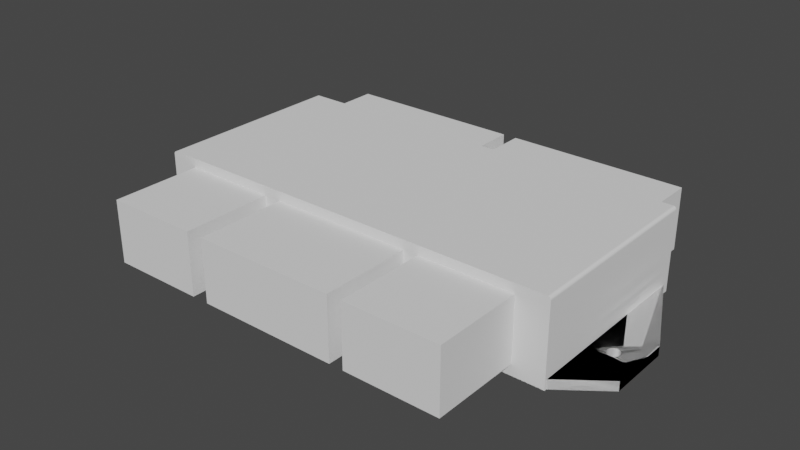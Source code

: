 # Source: digiface_mount.blend  (saved by Blender 3.5.10; exported with 4.5.12 LTS)
import bpy
from mathutils import Matrix  # noqa: F401  (used for matrix-valued properties, if any)

bpy.ops.wm.read_factory_settings(use_empty=True)
scene = bpy.context.scene
scene.name = 'Scene'

# ---- collections
col_cut_outs = bpy.data.collections.new('cut outs'); scene.collection.children.link(col_cut_outs)

# ---- world
world_world = bpy.data.worlds.new('World'); scene.world = world_world
world_world.use_nodes = True; world_world.node_tree.nodes.clear()
_N = world_world.node_tree.nodes; _L = world_world.node_tree.links
n0 = _N.new('ShaderNodeOutputWorld'); n0.name = 'World Output'; n0.location = (300, 300)
n1 = _N.new('ShaderNodeBackground'); n1.name = 'Background'; n1.location = (10, 300)
n1.inputs[0].default_value = (0.05088, 0.05088, 0.05088, 1.0)
_L.new(n1.outputs[0], n0.inputs[0])
n0.is_active_output = True
world_world.color = (0.05088, 0.05088, 0.05088)
world_world.use_sun_shadow = False
world_world.sun_shadow_jitter_overblur = 0.0

# ---- meshes
me_sketch = bpy.data.meshes.new('Sketch')
me_sketch.from_pydata([(-6.7, 0.0, 0.0), (6.7, 0.0, 0.0), (6.7, 2.55, 0.0), (6.699, 2.564, 0.0), (6.696, 2.577, 0.0), (6.692, 2.589, 0.0), (6.686, 2.6, 0.0), (6.679, 2.611, 0.0), (6.671, 2.621, 0.0), (6.661, 2.629, 0.0), (6.65, 2.636, 0.0), (6.639, 2.642, 0.0), (6.627, 2.646, 0.0), (6.614, 2.649, 0.0), (6.6, 2.65, 0.0), (-6.6, 2.65, 0.0), (-6.614, 2.649, 0.0), (-6.627, 2.646, 0.0), (-6.639, 2.642, 0.0), (-6.65, 2.636, 0.0), (-6.661, 2.629, 0.0), (-6.671, 2.621, 0.0), (-6.679, 2.611, 0.0), (-6.686, 2.6, 0.0), (-6.692, 2.589, 0.0), (-6.696, 2.577, 0.0), (-6.699, 2.564, 0.0), (-6.7, 2.55, 0.0)], [], [(0, 1, 2, 3, 4, 5, 6, 7, 8, 9, 10, 11, 12, 13, 14, 15, 16, 17, 18, 19, 20, 21, 22, 23, 24, 25, 26, 27)])
_uv = me_sketch.uv_layers.new(name='UVMap')
_uv.uv.foreach_set('vector', [0.0, 0.0, 0.2892, 0.0, 0.4337, 0.0, 0.4458, 0.0, 0.4578, 0.0, 0.4699, 0.0, 0.4819, 0.0, 0.494, 0.0, 0.506, 0.0, 0.5181, 0.0, 0.5301, 0.0, 0.5422, 0.0, 0.5542, 0.0, 0.5663, 0.0, 0.5783, 0.0, 0.7229, 0.0, 0.7349, 0.0, 0.747, 0.0, 0.759, 0.0, 0.7711, 0.0, 0.7831, 0.0, 0.7952, 0.0, 0.8072, 0.0, 0.8193, 0.0, 0.8313, 0.0, 0.8434, 0.0, 0.8554, 0.0, 0.8675, 0.0])
me_sketch.update()
me_digiface = bpy.data.meshes.new('digiface')
me_digiface.from_pydata([(6.375, 2.25, 0.0), (6.375, 0.0, 0.0), (-6.375, 0.0, 0.0), (-6.375, 2.25, 0.0), (-6.374, 2.264, 0.0), (-6.371, 2.277, 0.0), (-6.367, 2.289, 0.0), (-6.361, 2.3, 0.0), (-6.354, 2.311, 0.0), (-6.346, 2.321, 0.0), (-6.336, 2.329, 0.0), (-6.325, 2.336, 0.0), (-6.314, 2.342, 0.0), (-6.302, 2.346, 0.0), (-6.289, 2.349, 0.0), (-6.275, 2.35, 0.0), (6.275, 2.35, 0.0), (6.289, 2.349, 0.0), (6.302, 2.346, 0.0), (6.314, 2.342, 0.0), (6.325, 2.336, 0.0), (6.336, 2.329, 0.0), (6.346, 2.321, 0.0), (6.354, 2.311, 0.0), (6.361, 2.3, 0.0), (6.367, 2.289, 0.0), (6.371, 2.277, 0.0), (6.374, 2.264, 0.0)], [], [(15, 14, 13, 12, 11, 10, 9, 8, 7, 6, 5, 4, 3, 2, 1, 0, 27, 26, 25, 24, 23, 22, 21, 20, 19, 18, 17, 16)])
_uv = me_digiface.uv_layers.new(name='UVMap')
_uv.uv.foreach_set('vector', [0.7229, 0.0, 0.7108, 0.0, 0.6988, 0.0, 0.6867, 0.0, 0.6747, 0.0, 0.6627, 0.0, 0.6506, 0.0, 0.6386, 0.0, 0.6265, 0.0, 0.6145, 0.0, 0.6024, 0.0, 0.5904, 0.0, 0.5783, 0.0, 0.4337, 0.0, 0.1446, 0.0, 0.0, 0.0, 1.0, 0.0, 0.988, 0.0, 0.9759, 0.0, 0.9639, 0.0, 0.9518, 0.0, 0.9398, 0.0, 0.9277, 0.0, 0.9157, 0.0, 0.9036, 0.0, 0.8916, 0.0, 0.8795, 0.0, 0.8675, 0.0])
me_digiface.update()
me_feet = bpy.data.meshes.new('feet')
me_feet.from_pydata([(6.6, -3.1, 0.0), (-6.6, -3.1, 0.0), (-8.1, -1.964, 0.0), (-8.1, -1.211, 0.0), (-8.1, 0.03649, 0.0), (-6.6, 3.1, 0.0), (-1.968, 3.1, 0.0), (-1.0, 4.6, 0.0), (1.0, 4.6, 0.0), (1.364, 4.036, 0.0), (1.484, 3.85, 0.0), (1.968, 3.1, 0.0), (6.6, 3.1, 0.0), (8.1, 0.03649, 0.0), (8.1, -1.211, 0.0), (8.1, -1.964, 0.0), (-7.35, -0.7635, 0.0), (-7.377, -0.7653, 0.0), (-7.403, -0.7707, 0.0), (-7.428, -0.7792, 0.0), (-7.451, -0.7908, 0.0), (-7.472, -0.8052, 0.0), (-7.491, -0.8221, 0.0), (-7.508, -0.8413, 0.0), (-7.523, -0.8626, 0.0), (-7.534, -0.8857, 0.0), (-7.543, -0.9103, 0.0), (-7.548, -0.9364, 0.0), (-7.55, -0.9635, 0.0), (-7.548, -0.9907, 0.0), (-7.543, -1.017, 0.0), (-7.534, -1.041, 0.0), (-7.523, -1.064, 0.0), (-7.508, -1.086, 0.0), (-7.491, -1.105, 0.0), (-7.472, -1.122, 0.0), (-7.451, -1.136, 0.0), (-7.428, -1.148, 0.0), (-7.403, -1.156, 0.0), (-7.377, -1.162, 0.0), (-7.35, -1.164, 0.0), (-7.323, -1.162, 0.0), (-7.297, -1.156, 0.0), (-7.272, -1.148, 0.0), (-7.249, -1.136, 0.0), (-7.228, -1.122, 0.0), (-7.209, -1.105, 0.0), (-7.192, -1.086, 0.0), (-7.177, -1.064, 0.0), (-7.166, -1.041, 0.0), (-7.157, -1.017, 0.0), (-7.152, -0.9907, 0.0), (-7.15, -0.9635, 0.0), (-7.152, -0.9364, 0.0), (-7.157, -0.9103, 0.0), (-7.166, -0.8857, 0.0), (-7.177, -0.8626, 0.0), (-7.192, -0.8413, 0.0), (-7.209, -0.8221, 0.0), (-7.228, -0.8052, 0.0), (-7.249, -0.7908, 0.0), (-7.272, -0.7792, 0.0), (-7.297, -0.7707, 0.0), (-7.323, -0.7653, 0.0), (1.03e-16, 4.05, 0.0), (-0.02714, 4.048, 0.0), (-0.05317, 4.043, 0.0), (-0.07785, 4.034, 0.0), (-0.1009, 4.023, 0.0), (-0.1222, 4.008, 0.0), (-0.1414, 3.991, 0.0), (-0.1583, 3.972, 0.0), (-0.1727, 3.951, 0.0), (-0.1843, 3.928, 0.0), (-0.1929, 3.903, 0.0), (-0.1982, 3.877, 0.0), (-0.2, 3.85, 0.0), (-0.1982, 3.823, 0.0), (-0.1929, 3.797, 0.0), (-0.1843, 3.772, 0.0), (-0.1727, 3.749, 0.0), (-0.1583, 3.728, 0.0), (-0.1414, 3.709, 0.0), (-0.1222, 3.692, 0.0), (-0.1009, 3.677, 0.0), (-0.07785, 3.666, 0.0), (-0.05317, 3.657, 0.0), (-0.02714, 3.652, 0.0), (5.402e-17, 3.65, 0.0), (0.02714, 3.652, 0.0), (0.05317, 3.657, 0.0), (0.07785, 3.666, 0.0), (0.1009, 3.677, 0.0), (0.1222, 3.692, 0.0), (0.1414, 3.709, 0.0), (0.1583, 3.728, 0.0), (0.1727, 3.749, 0.0), (0.1843, 3.772, 0.0), (0.1929, 3.797, 0.0), (0.1982, 3.823, 0.0), (0.2, 3.85, 0.0), (0.1982, 3.877, 0.0), (0.1929, 3.903, 0.0), (0.1843, 3.928, 0.0), (0.1727, 3.951, 0.0), (0.1583, 3.972, 0.0), (0.1414, 3.991, 0.0), (0.1222, 4.008, 0.0), (0.1009, 4.023, 0.0), (0.07785, 4.034, 0.0), (0.05317, 4.043, 0.0), (0.02714, 4.048, 0.0), (7.35, -0.7635, 0.0), (7.323, -0.7653, 0.0), (7.297, -0.7707, 0.0), (7.272, -0.7792, 0.0), (7.249, -0.7908, 0.0), (7.228, -0.8052, 0.0), (7.209, -0.8221, 0.0), (7.192, -0.8413, 0.0), (7.177, -0.8626, 0.0), (7.166, -0.8857, 0.0), (7.157, -0.9103, 0.0), (7.152, -0.9364, 0.0), (7.15, -0.9635, 0.0), (7.152, -0.9907, 0.0), (7.157, -1.017, 0.0), (7.166, -1.041, 0.0), (7.177, -1.064, 0.0), (7.192, -1.086, 0.0), (7.209, -1.105, 0.0), (7.228, -1.122, 0.0), (7.249, -1.136, 0.0), (7.272, -1.148, 0.0), (7.297, -1.156, 0.0), (7.323, -1.162, 0.0), (7.35, -1.164, 0.0), (7.377, -1.162, 0.0), (7.403, -1.156, 0.0), (7.428, -1.148, 0.0), (7.451, -1.136, 0.0), (7.472, -1.122, 0.0), (7.491, -1.105, 0.0), (7.508, -1.086, 0.0), (7.523, -1.064, 0.0), (7.534, -1.041, 0.0), (7.543, -1.017, 0.0), (7.548, -0.9907, 0.0), (7.55, -0.9635, 0.0), (7.548, -0.9364, 0.0), (7.543, -0.9103, 0.0), (7.534, -0.8857, 0.0), (7.523, -0.8626, 0.0), (7.508, -0.8413, 0.0), (7.491, -0.8221, 0.0), (7.472, -0.8052, 0.0), (7.451, -0.7908, 0.0), (7.428, -0.7792, 0.0), (7.403, -0.7707, 0.0), (7.377, -0.7653, 0.0), (0.0, -3.1, 0.0), (0.0, 0.0, 0.0)], [(160, 161)], [(104, 103, 102, 101, 10, 9, 110, 109, 108, 107, 106, 105), (131, 130, 129, 128, 127, 126, 125, 124, 123, 122, 121, 120, 119, 118, 117, 116, 115, 114, 113, 112, 159, 158, 157, 156, 155, 154, 153, 152, 151, 150, 149, 148, 147, 146, 145, 144, 143, 142, 141, 140, 139, 138, 14, 13, 12, 11, 10, 101, 100, 99, 98, 97, 96, 95, 94, 93, 92, 91, 90, 89, 88, 87, 86, 85, 84, 83, 82, 81, 80, 79, 78, 77, 76, 75, 74, 73, 72, 71, 70, 69, 68, 67, 66, 65, 64, 111, 110, 9, 8, 7, 6, 5, 4, 3, 32, 31, 30, 29, 28, 27, 26, 25, 24, 23, 22, 21, 20, 19, 18, 17, 16, 63, 62, 61, 60, 59, 58, 57, 56, 55, 54, 53, 52, 51, 50, 49, 48, 47, 46, 45, 44, 43, 42, 41, 40, 135, 134, 133, 132), (1, 0, 15, 14, 138, 137, 136, 135, 40, 39, 38, 37, 36, 35, 34, 33, 32, 3, 2)])
_uv = me_feet.uv_layers.new(name='UVMap')
_uv.uv.foreach_set('vector', [0.8084, 0.0, 0.8049, 0.0, 0.8014, 0.0, 0.7979, 0.0, 0.3136, 0.0, 0.3101, 0.0, 0.8293, 0.0, 0.8258, 0.0, 0.8223, 0.0, 0.8188, 0.0, 0.8153, 0.0, 0.8118, 0.0, 0.9024, 0.0, 0.899, 0.0, 0.8955, 0.0, 0.892, 0.0, 0.8885, 0.0, 0.885, 0.0, 0.8815, 0.0, 0.878, 0.0, 0.8746, 0.0, 0.8711, 0.0, 0.8676, 0.0, 0.8641, 0.0, 0.8606, 0.0, 0.8571, 0.0, 0.8537, 0.0, 0.8502, 0.0, 0.8467, 0.0, 0.8432, 0.0, 0.8397, 0.0, 0.8362, 0.0, 1.0, 0.0, 0.9965, 0.0, 0.993, 0.0, 0.9895, 0.0, 0.9861, 0.0, 0.9826, 0.0, 0.9791, 0.0, 0.9756, 0.0, 0.9721, 0.0, 0.9686, 0.0, 0.9652, 0.0, 0.9617, 0.0, 0.9582, 0.0, 0.9547, 0.0, 0.9512, 0.0, 0.9477, 0.0, 0.9443, 0.0, 0.9408, 0.0, 0.9373, 0.0, 0.9338, 0.0, 0.9303, 0.0, 0.9268, 0.0, 0.4425, 0.0, 0.4181, 0.0, 0.3763, 0.0, 0.3345, 0.0, 0.3136, 0.0, 0.7979, 0.0, 0.7944, 0.0, 0.7909, 0.0, 0.7875, 0.0, 0.784, 0.0, 0.7805, 0.0, 0.777, 0.0, 0.7735, 0.0, 0.77, 0.0, 0.7666, 0.0, 0.7631, 0.0, 0.7596, 0.0, 0.7561, 0.0, 0.7526, 0.0, 0.7491, 0.0, 0.7456, 0.0, 0.7422, 0.0, 0.7387, 0.0, 0.7352, 0.0, 0.7317, 0.0, 0.7282, 0.0, 0.7247, 0.0, 0.7213, 0.0, 0.7178, 0.0, 0.7143, 0.0, 0.7108, 0.0, 0.7073, 0.0, 0.7038, 0.0, 0.7003, 0.0, 0.6969, 0.0, 0.6934, 0.0, 0.6899, 0.0, 0.6864, 0.0, 0.6829, 0.0, 0.6794, 0.0, 0.676, 0.0, 0.6725, 0.0, 0.669, 0.0, 0.8328, 0.0, 0.8293, 0.0, 0.3101, 0.0, 0.2927, 0.0, 0.2509, 0.0, 0.2091, 0.0, 0.1672, 0.0, 0.1254, 0.0, 0.101, 0.0, 0.5575, 0.0, 0.554, 0.0, 0.5505, 0.0, 0.547, 0.0, 0.5436, 0.0, 0.5401, 0.0, 0.5366, 0.0, 0.5331, 0.0, 0.5296, 0.0, 0.5261, 0.0, 0.5226, 0.0, 0.5192, 0.0, 0.5157, 0.0, 0.5122, 0.0, 0.5087, 0.0, 0.5052, 0.0, 0.5017, 0.0, 0.6655, 0.0, 0.662, 0.0, 0.6585, 0.0, 0.6551, 0.0, 0.6516, 0.0, 0.6481, 0.0, 0.6446, 0.0, 0.6411, 0.0, 0.6376, 0.0, 0.6341, 0.0, 0.6307, 0.0, 0.6272, 0.0, 0.6237, 0.0, 0.6202, 0.0, 0.6167, 0.0, 0.6132, 0.0, 0.6098, 0.0, 0.6063, 0.0, 0.6028, 0.0, 0.5993, 0.0, 0.5958, 0.0, 0.5923, 0.0, 0.5889, 0.0, 0.5854, 0.0, 0.9164, 0.0, 0.9129, 0.0, 0.9094, 0.0, 0.9059, 0.0, 0.04181, 0.0, 0.0, 0.0, 0.4599, 0.0, 0.4425, 0.0, 0.9268, 0.0, 0.9233, 0.0, 0.9199, 0.0, 0.9164, 0.0, 0.5854, 0.0, 0.5819, 0.0, 0.5784, 0.0, 0.5749, 0.0, 0.5714, 0.0, 0.5679, 0.0, 0.5645, 0.0, 0.561, 0.0, 0.5575, 0.0, 0.101, 0.0, 0.08362, 0.0])
me_feet.update()
me_cube_002 = bpy.data.meshes.new('Cube.002')
me_cube_002.from_pydata([(-5.755, -1.473, -1.364), (-5.755, -1.473, 1.364), (-5.755, 1.473, -1.364), (-5.755, 1.473, 1.364), (5.755, -1.473, -1.364), (5.755, -1.473, 1.364), (5.755, 1.473, -1.364), (5.755, 1.473, 1.364)], [], [(0, 1, 3, 2), (2, 3, 7, 6), (6, 7, 5, 4), (4, 5, 1, 0), (2, 6, 4, 0), (7, 3, 1, 5)])
_uv = me_cube_002.uv_layers.new(name='UVMap')
_uv.uv.foreach_set('vector', [0.375, 0.0, 0.625, 0.0, 0.625, 0.25, 0.375, 0.25, 0.375, 0.25, 0.625, 0.25, 0.625, 0.5, 0.375, 0.5, 0.375, 0.5, 0.625, 0.5, 0.625, 0.75, 0.375, 0.75, 0.375, 0.75, 0.625, 0.75, 0.625, 1.0, 0.375, 1.0, 0.125, 0.5, 0.375, 0.5, 0.375, 0.75, 0.125, 0.75, 0.625, 0.5, 0.875, 0.5, 0.875, 0.75, 0.625, 0.75])
me_cube_002.update()
me_cube_003 = bpy.data.meshes.new('Cube.003')
me_cube_003.from_pydata([(-2.52, -1.193, -1.59), (-2.52, -1.193, 1.59), (-2.52, 1.193, -1.59), (-2.52, 1.193, 1.59), (2.52, -1.193, -1.59), (2.52, -1.193, 1.59), (2.52, 1.193, -1.59), (2.52, 1.193, 1.59)], [], [(0, 1, 3, 2), (2, 3, 7, 6), (6, 7, 5, 4), (4, 5, 1, 0), (2, 6, 4, 0), (7, 3, 1, 5)])
_uv = me_cube_003.uv_layers.new(name='UVMap')
_uv.uv.foreach_set('vector', [0.375, 0.0, 0.625, 0.0, 0.625, 0.25, 0.375, 0.25, 0.375, 0.25, 0.625, 0.25, 0.625, 0.5, 0.375, 0.5, 0.375, 0.5, 0.625, 0.5, 0.625, 0.75, 0.375, 0.75, 0.375, 0.75, 0.625, 0.75, 0.625, 1.0, 0.375, 1.0, 0.125, 0.5, 0.375, 0.5, 0.375, 0.75, 0.125, 0.75, 0.625, 0.5, 0.875, 0.5, 0.875, 0.75, 0.625, 0.75])
me_cube_003.update()
me_cube_004 = bpy.data.meshes.new('Cube.004')
me_cube_004.from_pydata([(-2.72, -1.515, -1.571), (-2.72, -1.515, 1.571), (-2.72, 1.515, -1.571), (-2.72, 1.515, 1.571), (2.72, -1.515, -1.571), (2.72, -1.515, 1.571), (2.72, 1.515, -1.571), (2.72, 1.515, 1.571)], [], [(0, 1, 3, 2), (2, 3, 7, 6), (6, 7, 5, 4), (4, 5, 1, 0), (2, 6, 4, 0), (7, 3, 1, 5)])
_uv = me_cube_004.uv_layers.new(name='UVMap')
_uv.uv.foreach_set('vector', [0.375, 0.0, 0.625, 0.0, 0.625, 0.25, 0.375, 0.25, 0.375, 0.25, 0.625, 0.25, 0.625, 0.5, 0.375, 0.5, 0.375, 0.5, 0.625, 0.5, 0.625, 0.75, 0.375, 0.75, 0.375, 0.75, 0.625, 0.75, 0.625, 1.0, 0.375, 1.0, 0.125, 0.5, 0.375, 0.5, 0.375, 0.75, 0.125, 0.75, 0.625, 0.5, 0.875, 0.5, 0.875, 0.75, 0.625, 0.75])
me_cube_004.update()
me_cube_001 = bpy.data.meshes.new('Cube.001')
me_cube_001.from_pydata([(-6.373, -1.057, -1.846), (-6.373, -1.057, 1.846), (-6.373, 1.057, -1.846), (-6.373, 1.057, 1.846), (6.373, -1.057, -1.846), (6.373, -1.057, 1.846), (6.373, 1.057, -1.846), (6.373, 1.057, 1.846)], [], [(0, 1, 3, 2), (2, 3, 7, 6), (6, 7, 5, 4), (4, 5, 1, 0), (2, 6, 4, 0), (7, 3, 1, 5)])
_uv = me_cube_001.uv_layers.new(name='UVMap')
_uv.uv.foreach_set('vector', [0.375, 0.0, 0.625, 0.0, 0.625, 0.25, 0.375, 0.25, 0.375, 0.25, 0.625, 0.25, 0.625, 0.5, 0.375, 0.5, 0.375, 0.5, 0.625, 0.5, 0.625, 0.75, 0.375, 0.75, 0.375, 0.75, 0.625, 0.75, 0.625, 1.0, 0.375, 1.0, 0.125, 0.5, 0.375, 0.5, 0.375, 0.75, 0.125, 0.75, 0.625, 0.5, 0.875, 0.5, 0.875, 0.75, 0.625, 0.75])
me_cube_001.update()
me_cube_005 = bpy.data.meshes.new('Cube.005')
me_cube_005.from_pydata([(-6.373, -1.057, -1.846), (-6.373, -1.057, 1.846), (-6.373, 1.057, -1.846), (-6.373, 1.057, 1.846), (6.373, -1.057, -1.846), (6.373, -1.057, 1.846), (6.373, 1.057, -1.846), (6.373, 1.057, 1.846)], [], [(0, 1, 3, 2), (2, 3, 7, 6), (6, 7, 5, 4), (4, 5, 1, 0), (2, 6, 4, 0), (7, 3, 1, 5)])
_uv = me_cube_005.uv_layers.new(name='UVMap')
_uv.uv.foreach_set('vector', [0.375, 0.0, 0.625, 0.0, 0.625, 0.25, 0.375, 0.25, 0.375, 0.25, 0.625, 0.25, 0.625, 0.5, 0.375, 0.5, 0.375, 0.5, 0.625, 0.5, 0.625, 0.75, 0.375, 0.75, 0.375, 0.75, 0.625, 0.75, 0.625, 1.0, 0.375, 1.0, 0.125, 0.5, 0.375, 0.5, 0.375, 0.75, 0.125, 0.75, 0.625, 0.5, 0.875, 0.5, 0.875, 0.75, 0.625, 0.75])
me_cube_005.update()

# ---- objects
ob_shell = bpy.data.objects.new('shell', me_sketch)
ob_digiface = bpy.data.objects.new('digiface', me_digiface)
ob_feet = bpy.data.objects.new('feet', me_feet)
ob_headphone_out = bpy.data.objects.new('headphone out', me_cube_002)
ob_usb_out = bpy.data.objects.new('usb out', me_cube_003)
ob_led_out = bpy.data.objects.new('led out', me_cube_004)
ob_adat_1_thru_4 = bpy.data.objects.new('ADAT 1 thru 4', me_cube_001)
ob_adat_5_thru_8 = bpy.data.objects.new('ADAT 5 thru 8', me_cube_005)

# ---- transforms, parenting, visibility, modifiers, constraints
ob_shell.location = (0.0, 0.0, 0.0)
ob_shell.rotation_euler = (1.571, -0.0, 0.0)
_m = ob_shell.modifiers.new('Solidify', 'SOLIDIFY')
_m.thickness = 6.2
_m.offset = 0.0
_m = ob_shell.modifiers.new('Boolean.001', 'BOOLEAN')
_m.object = ob_feet
_m.operation = 'UNION'
_m = ob_shell.modifiers.new('Boolean', 'BOOLEAN')
_m.object = ob_digiface
_m = ob_shell.modifiers.new('Boolean.002', 'BOOLEAN')
_m.object = ob_adat_1_thru_4
_m.collection = col_cut_outs
_m.operand_type = 'COLLECTION'
ob_digiface.location = (0.0, 0.0, 0.0)
ob_digiface.rotation_euler = (1.571, -0.0, 0.0)
_m = ob_digiface.modifiers.new('Solidify', 'SOLIDIFY')
_m.thickness = 5.55
_m.offset = 0.0
ob_feet.location = (0.0, 0.0, 0.0)
_m = ob_feet.modifiers.new('Solidify', 'SOLIDIFY')
_m.thickness = 0.3
_m.offset = 1.0
ob_headphone_out.location = (4.2, -4.37, 1.35)
ob_headphone_out.scale = (0.2606, 1.086, 0.7334)
ob_usb_out.location = (-4.3, -4.37, 1.35)
ob_usb_out.scale = (0.5953, 1.341, 0.6288)
ob_led_out.location = (0.0, -4.37, 1.35)
ob_led_out.scale = (0.8272, 1.056, 0.6364)
ob_adat_1_thru_4.location = (3.1, 3.83, 1.35)
ob_adat_1_thru_4.scale = (0.4511, 1.0, 0.5417)
ob_adat_5_thru_8.location = (-3.1, 3.83, 1.35)
ob_adat_5_thru_8.scale = (0.4511, 1.0, 0.5417)

# ---- collection membership
scene.collection.objects.link(ob_shell)
scene.collection.objects.link(ob_digiface)
scene.collection.objects.link(ob_feet)
col_cut_outs.objects.link(ob_headphone_out)
col_cut_outs.objects.link(ob_usb_out)
col_cut_outs.objects.link(ob_led_out)
col_cut_outs.objects.link(ob_adat_1_thru_4)
col_cut_outs.objects.link(ob_adat_5_thru_8)

# ---- scene / render settings (as saved in the file)
scene.frame_start = 1; scene.frame_end = 250; scene.frame_set(1)
scene.render.engine = 'BLENDER_EEVEE_NEXT'
scene.cycles.sampling_pattern = 'TABULATED_SOBOL'
scene.cycles.use_light_tree = False
scene.view_settings.view_transform = 'Filmic'
scene.unit_settings.scale_length = 0.01
bpy.context.view_layer.update()

# ---- added for rendering (the .blend has no active camera and no usable light): camera, sun
cam_auto = bpy.data.cameras.new('AutoCamera')
cam_auto.lens = 50.0
cam_auto.sensor_width = 36.0
cam_auto.clip_end = 1000.0
ob_auto_camera = bpy.data.objects.new('AutoCamera', cam_auto)
scene.collection.objects.link(ob_auto_camera)
ob_auto_camera.location = (18.2092, -22.3926, 15.8924)
ob_auto_camera.rotation_euler = (1.09748, -7.21219e-08, 0.694738)
scene.camera = ob_auto_camera
light_auto_sun = bpy.data.lights.new('AutoSun', 'SUN')
light_auto_sun.energy = 3.0
light_auto_sun.angle = 0.0523599
ob_auto_sun = bpy.data.objects.new('AutoSun', light_auto_sun)
scene.collection.objects.link(ob_auto_sun)
ob_auto_sun.rotation_euler = (0.872665, 0.174533, 0.523599)
bpy.context.view_layer.update()

